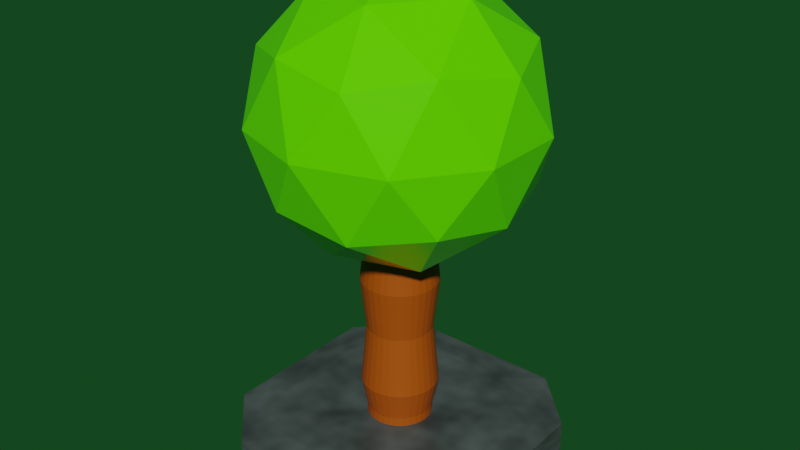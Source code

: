 # Source: tree_for_unity.blend  (saved by Blender 2.92.15; exported with 4.5.12 LTS)
import bpy
from mathutils import Matrix  # noqa: F401  (used for matrix-valued properties, if any)

bpy.ops.wm.read_factory_settings(use_empty=True)
scene = bpy.context.scene
scene.name = 'Scene'

# ---- collections
col_collection = bpy.data.collections.new('Collection'); scene.collection.children.link(col_collection)

# ---- materials (node trees are filled in below, after node groups)
mat_material_001 = bpy.data.materials.new('Material.001')
mat_material_001.use_transparent_shadow = False
mat_bark = bpy.data.materials.new('Bark')
mat_bark.use_transparent_shadow = False
mat_leafe = bpy.data.materials.new('leafe')
mat_leafe.use_transparent_shadow = False

# ---- material node trees
mat_material_001.use_nodes = True; mat_material_001.node_tree.nodes.clear()
_N = mat_material_001.node_tree.nodes; _L = mat_material_001.node_tree.links
n0 = _N.new('ShaderNodeOutputMaterial'); n0.name = 'Material Output'; n0.location = (300, 300)
n1 = _N.new('ShaderNodeBsdfPrincipled'); n1.name = 'Principled BSDF'; n1.location = (10, 300)
n1.distribution = 'GGX'
n1.subsurface_method = 'BURLEY'
n1.inputs[3].default_value = 1.45
n1.inputs[27].default_value = (0.0, 0.0, 0.0, 1.0)
n1.inputs[28].default_value = 1.0
n2 = _N.new('ShaderNodeTexNoise'); n2.name = 'Noise Texture'; n2.location = (-562, 195)
n2.inputs[4].default_value = 0.6833
n3 = _N.new('ShaderNodeRGB'); n3.name = 'RGB'; n3.location = (-605, -27)
n3.outputs[0].default_value = (0.1065, 0.1329, 0.1329, 1.0)
n4 = _N.new('ShaderNodeHueSaturation'); n4.name = 'Hue Saturation Value'; n4.location = (-316, 166)
_L.new(n1.outputs[0], n0.inputs[0])
_L.new(n3.outputs[0], n4.inputs[4])
_L.new(n2.outputs[0], n4.inputs[2])
_L.new(n4.outputs[0], n1.inputs[0])
n0.is_active_output = True
mat_bark.use_nodes = True; mat_bark.node_tree.nodes.clear()
_N = mat_bark.node_tree.nodes; _L = mat_bark.node_tree.links
n0 = _N.new('ShaderNodeBsdfPrincipled'); n0.name = 'Principled BSDF'; n0.location = (10, 300)
n0.distribution = 'GGX'
n0.subsurface_method = 'BURLEY'
n0.inputs[0].default_value = (0.3931, 0.07214, 0.0, 1.0)
n0.inputs[3].default_value = 1.45
n0.inputs[27].default_value = (0.0, 0.0, 0.0, 1.0)
n0.inputs[28].default_value = 1.0
n1 = _N.new('ShaderNodeOutputMaterial'); n1.name = 'Material Output'; n1.location = (300, 300)
_L.new(n0.outputs[0], n1.inputs[0])
n1.is_active_output = True
mat_leafe.use_nodes = True; mat_leafe.node_tree.nodes.clear()
_N = mat_leafe.node_tree.nodes; _L = mat_leafe.node_tree.links
n0 = _N.new('ShaderNodeBsdfPrincipled'); n0.name = 'Principled BSDF'; n0.location = (10, 300)
n0.distribution = 'GGX'
n0.subsurface_method = 'BURLEY'
n0.inputs[0].default_value = (0.1068, 0.8, 0.0, 1.0)
n0.inputs[2].default_value = 0.1618
n0.inputs[3].default_value = 1.45
n0.inputs[27].default_value = (0.0, 0.0, 0.0, 1.0)
n0.inputs[28].default_value = 1.0
n1 = _N.new('ShaderNodeOutputMaterial'); n1.name = 'Material Output'; n1.location = (300, 300)
_L.new(n0.outputs[0], n1.inputs[0])
n1.is_active_output = True

# ---- world
world_tree = bpy.data.worlds.new('Tree'); scene.world = world_tree
world_tree.use_nodes = True; world_tree.node_tree.nodes.clear()
_N = world_tree.node_tree.nodes; _L = world_tree.node_tree.links
n0 = _N.new('ShaderNodeOutputWorld'); n0.name = 'World Output'; n0.location = (300, 300)
n1 = _N.new('ShaderNodeBackground'); n1.name = 'Background'; n1.location = (10, 300)
n1.inputs[0].default_value = (0.007222, 0.05086, 0.01307, 1.0)
_L.new(n1.outputs[0], n0.inputs[0])
n0.is_active_output = True
world_tree.color = (0.05088, 0.05088, 0.05088)
world_tree.use_sun_shadow = False
world_tree.sun_shadow_jitter_overblur = 0.0

# ---- meshes
me_cube_001 = bpy.data.meshes.new('Cube.001')
me_cube_001.from_pydata([(-0.6019, -1.0, -1.0), (-1.0, -0.6019, -1.0), (-1.0, 0.6019, -1.0), (-0.6019, 1.0, -1.0), (1.0, -0.6019, -1.0), (0.6019, -1.0, -1.0), (0.6019, 1.0, -1.0), (1.0, 0.6019, -1.0), (-0.7704, -0.3692, 1.699), (-0.3692, -0.7704, 1.699), (-1.0, -0.6006, 1.469), (-0.6006, -1.0, 1.469), (-0.3692, 0.7704, 1.699), (-0.7704, 0.3692, 1.699), (-0.6006, 1.0, 1.469), (-1.0, 0.6006, 1.469), (0.3692, -0.7704, 1.699), (0.7704, -0.3692, 1.699), (0.6006, -1.0, 1.469), (1.0, -0.6006, 1.469), (0.7704, 0.3692, 1.699), (0.3692, 0.7704, 1.699), (1.0, 0.6006, 1.469), (0.6006, 1.0, 1.469)], [], [(12, 21, 23, 14), (16, 9, 11, 18), (3, 14, 23, 6), (5, 18, 11, 0), (7, 22, 19, 4), (20, 21, 12, 13, 8, 9, 16, 17), (20, 17, 19, 22), (8, 13, 15, 10), (1, 10, 15, 2), (11, 9, 8, 10), (12, 14, 15, 13), (20, 22, 23, 21), (16, 18, 19, 17), (4, 19, 18, 5), (10, 1, 0, 11), (14, 3, 2, 15), (22, 7, 6, 23), (2, 3, 6, 7, 4, 5, 0, 1)])
_uv = me_cube_001.uv_layers.new(name='UVMap')
_uv.uv.foreach_set('vector', [0.7961, 0.5287, 0.7039, 0.5287, 0.6749, 0.5, 0.8251, 0.5, 0.7039, 0.7213, 0.7961, 0.7213, 0.8251, 0.75, 0.6749, 0.75, 0.375, 0.2998, 0.5963, 0.2999, 0.5963, 0.4501, 0.375, 0.4502, 0.375, 0.7998, 0.5963, 0.7999, 0.5963, 0.9501, 0.375, 0.9502, 0.375, 0.5498, 0.5963, 0.5499, 0.5963, 0.7001, 0.375, 0.7002, 0.6537, 0.5789, 0.7039, 0.5287, 0.7961, 0.5287, 0.8463, 0.5789, 0.8463, 0.6711, 0.7961, 0.7213, 0.7039, 0.7213, 0.6537, 0.6711, 0.6537, 0.5789, 0.6537, 0.6711, 0.5963, 0.7001, 0.5963, 0.5499, 0.8463, 0.6711, 0.8463, 0.5789, 0.875, 0.5499, 0.875, 0.7001, 0.375, 0.04976, 0.5963, 0.04992, 0.5963, 0.2001, 0.375, 0.2002, 0.8251, 0.75, 0.7961, 0.7213, 0.8463, 0.6711, 0.875, 0.7001, 0.7961, 0.5287, 0.8251, 0.5, 0.875, 0.5499, 0.8463, 0.5789, 0.6537, 0.5287, 0.6416, 0.5166, 0.6749, 0.5, 0.7039, 0.5287, 0.7039, 0.7213, 0.6749, 0.75, 0.6416, 0.7334, 0.6537, 0.7213, 0.375, 0.7002, 0.5963, 0.7001, 0.5963, 0.7999, 0.375, 0.7998, 0.5963, 0.04992, 0.375, 0.04976, 0.375, 0.0, 0.5963, 0.0, 0.5963, 0.2999, 0.375, 0.2998, 0.375, 0.2002, 0.5963, 0.2001, 0.5963, 0.5499, 0.375, 0.5498, 0.375, 0.4502, 0.5963, 0.4501, 0.125, 0.5498, 0.1748, 0.5, 0.3252, 0.5, 0.375, 0.5498, 0.375, 0.7002, 0.3252, 0.75, 0.1748, 0.75, 0.125, 0.7002])
me_cube_001.materials.append(mat_material_001)
me_cube_001.use_remesh_fix_poles = True
me_cube_001.use_remesh_preserve_attributes = False
me_cube_001.use_mirror_vertex_groups = False
me_cube_001.update()
me_cylinder = bpy.data.meshes.new('Cylinder')
me_cylinder.from_pydata([(0.0, 1.0, -1.0), (0.0, 1.0, 1.0), (0.1951, 0.9808, -1.0), (0.1951, 0.9808, 1.0), (0.3827, 0.9239, -1.0), (0.3827, 0.9239, 1.0), (0.5556, 0.8315, -1.0), (0.5556, 0.8315, 1.0), (0.7071, 0.7071, -1.0), (0.7071, 0.7071, 1.0), (0.8315, 0.5556, -1.0), (0.8315, 0.5556, 1.0), (0.9239, 0.3827, -1.0), (0.9239, 0.3827, 1.0), (0.9808, 0.1951, -1.0), (0.9808, 0.1951, 1.0), (1.0, 7.55e-08, -1.0), (1.0, 7.55e-08, 1.0), (0.9808, -0.1951, -1.0), (0.9808, -0.1951, 1.0), (0.9239, -0.3827, -1.0), (0.9239, -0.3827, 1.0), (0.8315, -0.5556, -1.0), (0.8315, -0.5556, 1.0), (0.7071, -0.7071, -1.0), (0.7071, -0.7071, 1.0), (0.5556, -0.8315, -1.0), (0.5556, -0.8315, 1.0), (0.3827, -0.9239, -1.0), (0.3827, -0.9239, 1.0), (0.1951, -0.9808, -1.0), (0.1951, -0.9808, 1.0), (-3.258e-07, -1.0, -1.0), (-3.258e-07, -1.0, 1.0), (-0.1951, -0.9808, -1.0), (-0.1951, -0.9808, 1.0), (-0.3827, -0.9239, -1.0), (-0.3827, -0.9239, 1.0), (-0.5556, -0.8315, -1.0), (-0.5556, -0.8315, 1.0), (-0.7071, -0.7071, -1.0), (-0.7071, -0.7071, 1.0), (-0.8315, -0.5556, -1.0), (-0.8315, -0.5556, 1.0), (-0.9239, -0.3827, -1.0), (-0.9239, -0.3827, 1.0), (-0.9808, -0.1951, -1.0), (-0.9808, -0.1951, 1.0), (-1.0, 9.656e-07, -1.0), (-1.0, 9.656e-07, 1.0), (-0.9808, 0.1951, -1.0), (-0.9808, 0.1951, 1.0), (-0.9239, 0.3827, -1.0), (-0.9239, 0.3827, 1.0), (-0.8315, 0.5556, -1.0), (-0.8315, 0.5556, 1.0), (-0.7071, 0.7071, -1.0), (-0.7071, 0.7071, 1.0), (-0.5556, 0.8315, -1.0), (-0.5556, 0.8315, 1.0), (-0.3827, 0.9239, -1.0), (-0.3827, 0.9239, 1.0), (-0.1951, 0.9808, -1.0), (-0.1951, 0.9808, 1.0), (0.0, 1.0, -0.3807), (0.1951, 0.9808, -0.3807), (0.3827, 0.9239, -0.3807), (0.5556, 0.8315, -0.3807), (0.7071, 0.7071, -0.3807), (0.8315, 0.5556, -0.3807), (0.9239, 0.3827, -0.3807), (0.9808, 0.1951, -0.3807), (1.0, 7.55e-08, -0.3807), (0.9808, -0.1951, -0.3807), (0.9239, -0.3827, -0.3807), (0.8315, -0.5556, -0.3807), (0.7071, -0.7071, -0.3807), (0.5556, -0.8315, -0.3807), (0.3827, -0.9239, -0.3807), (0.1951, -0.9808, -0.3807), (-3.258e-07, -1.0, -0.3807), (-0.1951, -0.9808, -0.3807), (-0.3827, -0.9239, -0.3807), (-0.5556, -0.8315, -0.3807), (-0.7071, -0.7071, -0.3807), (-0.8315, -0.5556, -0.3807), (-0.9239, -0.3827, -0.3807), (-0.9808, -0.1951, -0.3807), (-1.0, 9.656e-07, -0.3807), (-0.9808, 0.1951, -0.3807), (-0.9239, 0.3827, -0.3807), (-0.8315, 0.5556, -0.3807), (-0.7071, 0.7071, -0.3807), (-0.5556, 0.8315, -0.3807), (-0.3827, 0.9239, -0.3807), (-0.1951, 0.9808, -0.3807), (0.2296, 1.154, -0.6458), (0.1951, 0.9808, -0.7759), (0.4504, 1.087, -0.6458), (0.3827, 0.9239, -0.7759), (0.6539, 0.9786, -0.6458), (0.5556, 0.8315, -0.7759), (0.8323, 0.8323, -0.6458), (0.7071, 0.7071, -0.7759), (0.9786, 0.6539, -0.6458), (0.8315, 0.5556, -0.7759), (1.087, 0.4504, -0.6458), (0.9239, 0.3827, -0.7759), (1.154, 0.2296, -0.6458), (0.9808, 0.1951, -0.7759), (1.177, 3.699e-08, -0.6458), (1.0, 7.55e-08, -0.7759), (1.154, -0.2296, -0.6458), (0.9808, -0.1951, -0.7759), (1.087, -0.4504, -0.6458), (0.9239, -0.3827, -0.7759), (0.9786, -0.6539, -0.6458), (0.8315, -0.5556, -0.7759), (0.8323, -0.8323, -0.6458), (0.7071, -0.7071, -0.7759), (0.6539, -0.9786, -0.6458), (0.5556, -0.8315, -0.7759), (0.4504, -1.087, -0.6458), (0.3827, -0.9239, -0.7759), (0.2296, -1.154, -0.6458), (0.1951, -0.9808, -0.7759), (-3.89e-07, -1.177, -0.6458), (-3.258e-07, -1.0, -0.7759), (-0.2296, -1.154, -0.6458), (-0.1951, -0.9808, -0.7759), (-0.4504, -1.087, -0.6458), (-0.3827, -0.9239, -0.7759), (-0.6539, -0.9786, -0.6458), (-0.5556, -0.8315, -0.7759), (-0.8323, -0.8323, -0.6458), (-0.7071, -0.7071, -0.7759), (-0.9786, -0.6539, -0.6458), (-0.8315, -0.5556, -0.7759), (-1.087, -0.4504, -0.6458), (-0.9239, -0.3827, -0.7759), (-1.154, -0.2296, -0.6458), (-0.9808, -0.1951, -0.7759), (-1.177, 1.085e-06, -0.6458), (-1.0, 9.656e-07, -0.7759), (-1.154, 0.2296, -0.6458), (-0.9808, 0.1951, -0.7759), (-1.087, 0.4504, -0.6458), (-0.9239, 0.3827, -0.7759), (-0.9786, 0.6539, -0.6458), (-0.8315, 0.5556, -0.7759), (-0.8323, 0.8323, -0.6458), (-0.7071, 0.7071, -0.7759), (-0.6539, 0.9786, -0.6458), (-0.5556, 0.8315, -0.7759), (-0.4504, 1.087, -0.6458), (-0.3827, 0.9239, -0.7759), (-0.2296, 1.154, -0.6458), (-0.1951, 0.9808, -0.7759), (0.0, 1.0, -0.7759), (-5.515e-09, 1.177, -0.6458), (-5.515e-09, 1.177, -0.1548), (0.0, 1.0, 0.0779), (-5.515e-09, 1.177, 0.3869), (0.0, 1.0, 0.5381), (0.0, 1.0, 0.7683), (0.1951, 0.9808, 0.7683), (0.1951, 0.9808, 0.5381), (0.2296, 1.154, 0.3869), (0.1951, 0.9808, 0.0779), (0.2296, 1.154, -0.1548), (0.3827, 0.9239, 0.7683), (0.3827, 0.9239, 0.5381), (0.4504, 1.087, 0.3869), (0.3827, 0.9239, 0.0779), (0.4504, 1.087, -0.1548), (0.5556, 0.8315, 0.7683), (0.5556, 0.8315, 0.5381), (0.6539, 0.9786, 0.3869), (0.5556, 0.8315, 0.0779), (0.6539, 0.9786, -0.1548), (0.7071, 0.7071, 0.7683), (0.7071, 0.7071, 0.5381), (0.8323, 0.8323, 0.3869), (0.7071, 0.7071, 0.0779), (0.8323, 0.8323, -0.1548), (0.8315, 0.5556, 0.7683), (0.8315, 0.5556, 0.5381), (0.9786, 0.6539, 0.3869), (0.8315, 0.5556, 0.0779), (0.9786, 0.6539, -0.1548), (0.9239, 0.3827, 0.7683), (0.9239, 0.3827, 0.5381), (1.087, 0.4504, 0.3869), (0.9239, 0.3827, 0.0779), (1.087, 0.4504, -0.1548), (0.9808, 0.1951, 0.7683), (0.9808, 0.1951, 0.5381), (1.154, 0.2296, 0.3869), (0.9808, 0.1951, 0.0779), (1.154, 0.2296, -0.1548), (1.0, 7.55e-08, 0.7683), (1.0, 7.55e-08, 0.5381), (1.177, 3.699e-08, 0.3869), (1.0, 7.55e-08, 0.0779), (1.177, 3.699e-08, -0.1548), (0.9808, -0.1951, 0.7683), (0.9808, -0.1951, 0.5381), (1.154, -0.2296, 0.3869), (0.9808, -0.1951, 0.0779), (1.154, -0.2296, -0.1548), (0.9239, -0.3827, 0.7683), (0.9239, -0.3827, 0.5381), (1.087, -0.4504, 0.3869), (0.9239, -0.3827, 0.0779), (1.087, -0.4504, -0.1548), (0.8315, -0.5556, 0.7683), (0.8315, -0.5556, 0.5381), (0.9786, -0.6539, 0.3869), (0.8315, -0.5556, 0.0779), (0.9786, -0.6539, -0.1548), (0.7071, -0.7071, 0.7683), (0.7071, -0.7071, 0.5381), (0.8323, -0.8323, 0.3869), (0.7071, -0.7071, 0.0779), (0.8323, -0.8323, -0.1548), (0.5556, -0.8315, 0.7683), (0.5556, -0.8315, 0.5381), (0.6539, -0.9786, 0.3869), (0.5556, -0.8315, 0.0779), (0.6539, -0.9786, -0.1548), (0.3827, -0.9239, 0.7683), (0.3827, -0.9239, 0.5381), (0.4504, -1.087, 0.3869), (0.3827, -0.9239, 0.0779), (0.4504, -1.087, -0.1548), (0.1951, -0.9808, 0.7683), (0.1951, -0.9808, 0.5381), (0.2296, -1.154, 0.3869), (0.1951, -0.9808, 0.0779), (0.2296, -1.154, -0.1548), (-3.258e-07, -1.0, 0.7683), (-3.258e-07, -1.0, 0.5381), (-3.89e-07, -1.177, 0.3869), (-3.258e-07, -1.0, 0.0779), (-3.89e-07, -1.177, -0.1548), (-0.1951, -0.9808, 0.7683), (-0.1951, -0.9808, 0.5381), (-0.2296, -1.154, 0.3869), (-0.1951, -0.9808, 0.0779), (-0.2296, -1.154, -0.1548), (-0.3827, -0.9239, 0.7683), (-0.3827, -0.9239, 0.5381), (-0.4504, -1.087, 0.3869), (-0.3827, -0.9239, 0.0779), (-0.4504, -1.087, -0.1548), (-0.5556, -0.8315, 0.7683), (-0.5556, -0.8315, 0.5381), (-0.6539, -0.9786, 0.3869), (-0.5556, -0.8315, 0.0779), (-0.6539, -0.9786, -0.1548), (-0.7071, -0.7071, 0.7683), (-0.7071, -0.7071, 0.5381), (-0.8323, -0.8323, 0.3869), (-0.7071, -0.7071, 0.0779), (-0.8323, -0.8323, -0.1548), (-0.8315, -0.5556, 0.7683), (-0.8315, -0.5556, 0.5381), (-0.9786, -0.6539, 0.3869), (-0.8315, -0.5556, 0.0779), (-0.9786, -0.6539, -0.1548), (-0.9239, -0.3827, 0.7683), (-0.9239, -0.3827, 0.5381), (-1.087, -0.4504, 0.3869), (-0.9239, -0.3827, 0.0779), (-1.087, -0.4504, -0.1548), (-0.9808, -0.1951, 0.7683), (-0.9808, -0.1951, 0.5381), (-1.154, -0.2296, 0.3869), (-0.9808, -0.1951, 0.0779), (-1.154, -0.2296, -0.1548), (-1.0, 9.656e-07, 0.7683), (-1.0, 9.656e-07, 0.5381), (-1.177, 1.085e-06, 0.3869), (-1.0, 9.656e-07, 0.0779), (-1.177, 1.085e-06, -0.1548), (-0.9808, 0.1951, 0.7683), (-0.9808, 0.1951, 0.5381), (-1.154, 0.2296, 0.3869), (-0.9808, 0.1951, 0.0779), (-1.154, 0.2296, -0.1548), (-0.9239, 0.3827, 0.7683), (-0.9239, 0.3827, 0.5381), (-1.087, 0.4504, 0.3869), (-0.9239, 0.3827, 0.0779), (-1.087, 0.4504, -0.1548), (-0.8315, 0.5556, 0.7683), (-0.8315, 0.5556, 0.5381), (-0.9786, 0.6539, 0.3869), (-0.8315, 0.5556, 0.0779), (-0.9786, 0.6539, -0.1548), (-0.7071, 0.7071, 0.7683), (-0.7071, 0.7071, 0.5381), (-0.8323, 0.8323, 0.3869), (-0.7071, 0.7071, 0.0779), (-0.8323, 0.8323, -0.1548), (-0.5556, 0.8315, 0.7683), (-0.5556, 0.8315, 0.5381), (-0.6539, 0.9786, 0.3869), (-0.5556, 0.8315, 0.0779), (-0.6539, 0.9786, -0.1548), (-0.3827, 0.9239, 0.7683), (-0.3827, 0.9239, 0.5381), (-0.4504, 1.087, 0.3869), (-0.3827, 0.9239, 0.0779), (-0.4504, 1.087, -0.1548), (-0.1951, 0.9808, 0.7683), (-0.1951, 0.9808, 0.5381), (-0.2296, 1.154, 0.3869), (-0.1951, 0.9808, 0.0779), (-0.2296, 1.154, -0.1548)], [], [(164, 1, 3, 165), (165, 3, 5, 170), (170, 5, 7, 175), (175, 7, 9, 180), (180, 9, 11, 185), (185, 11, 13, 190), (190, 13, 15, 195), (195, 15, 17, 200), (200, 17, 19, 205), (205, 19, 21, 210), (210, 21, 23, 215), (215, 23, 25, 220), (220, 25, 27, 225), (225, 27, 29, 230), (230, 29, 31, 235), (235, 31, 33, 240), (240, 33, 35, 245), (245, 35, 37, 250), (250, 37, 39, 255), (255, 39, 41, 260), (260, 41, 43, 265), (265, 43, 45, 270), (270, 45, 47, 275), (275, 47, 49, 280), (280, 49, 51, 285), (285, 51, 53, 290), (290, 53, 55, 295), (295, 55, 57, 300), (300, 57, 59, 305), (305, 59, 61, 310), (3, 1, 63, 61, 59, 57, 55, 53, 51, 49, 47, 45, 43, 41, 39, 37, 35, 33, 31, 29, 27, 25, 23, 21, 19, 17, 15, 13, 11, 9, 7, 5), (310, 61, 63, 315), (315, 63, 1, 164), (0, 2, 4, 6, 8, 10, 12, 14, 16, 18, 20, 22, 24, 26, 28, 30, 32, 34, 36, 38, 40, 42, 44, 46, 48, 50, 52, 54, 56, 58, 60, 62), (156, 95, 64, 159), (154, 94, 95, 156), (152, 93, 94, 154), (150, 92, 93, 152), (148, 91, 92, 150), (146, 90, 91, 148), (144, 89, 90, 146), (142, 88, 89, 144), (140, 87, 88, 142), (138, 86, 87, 140), (136, 85, 86, 138), (134, 84, 85, 136), (132, 83, 84, 134), (130, 82, 83, 132), (128, 81, 82, 130), (126, 80, 81, 128), (124, 79, 80, 126), (122, 78, 79, 124), (120, 77, 78, 122), (118, 76, 77, 120), (116, 75, 76, 118), (114, 74, 75, 116), (112, 73, 74, 114), (110, 72, 73, 112), (108, 71, 72, 110), (106, 70, 71, 108), (104, 69, 70, 106), (102, 68, 69, 104), (100, 67, 68, 102), (98, 66, 67, 100), (96, 65, 66, 98), (159, 64, 65, 96), (0, 158, 97, 2), (158, 159, 96, 97), (2, 97, 99, 4), (97, 96, 98, 99), (4, 99, 101, 6), (99, 98, 100, 101), (6, 101, 103, 8), (101, 100, 102, 103), (8, 103, 105, 10), (103, 102, 104, 105), (10, 105, 107, 12), (105, 104, 106, 107), (12, 107, 109, 14), (107, 106, 108, 109), (14, 109, 111, 16), (109, 108, 110, 111), (16, 111, 113, 18), (111, 110, 112, 113), (18, 113, 115, 20), (113, 112, 114, 115), (20, 115, 117, 22), (115, 114, 116, 117), (22, 117, 119, 24), (117, 116, 118, 119), (24, 119, 121, 26), (119, 118, 120, 121), (26, 121, 123, 28), (121, 120, 122, 123), (28, 123, 125, 30), (123, 122, 124, 125), (30, 125, 127, 32), (125, 124, 126, 127), (32, 127, 129, 34), (127, 126, 128, 129), (34, 129, 131, 36), (129, 128, 130, 131), (36, 131, 133, 38), (131, 130, 132, 133), (38, 133, 135, 40), (133, 132, 134, 135), (40, 135, 137, 42), (135, 134, 136, 137), (42, 137, 139, 44), (137, 136, 138, 139), (44, 139, 141, 46), (139, 138, 140, 141), (46, 141, 143, 48), (141, 140, 142, 143), (48, 143, 145, 50), (143, 142, 144, 145), (50, 145, 147, 52), (145, 144, 146, 147), (52, 147, 149, 54), (147, 146, 148, 149), (54, 149, 151, 56), (149, 148, 150, 151), (56, 151, 153, 58), (151, 150, 152, 153), (58, 153, 155, 60), (153, 152, 154, 155), (60, 155, 157, 62), (155, 154, 156, 157), (62, 157, 158, 0), (157, 156, 159, 158), (95, 319, 160, 64), (319, 318, 161, 160), (318, 317, 162, 161), (317, 316, 163, 162), (316, 315, 164, 163), (94, 314, 319, 95), (314, 313, 318, 319), (313, 312, 317, 318), (312, 311, 316, 317), (311, 310, 315, 316), (93, 309, 314, 94), (309, 308, 313, 314), (308, 307, 312, 313), (307, 306, 311, 312), (306, 305, 310, 311), (92, 304, 309, 93), (304, 303, 308, 309), (303, 302, 307, 308), (302, 301, 306, 307), (301, 300, 305, 306), (91, 299, 304, 92), (299, 298, 303, 304), (298, 297, 302, 303), (297, 296, 301, 302), (296, 295, 300, 301), (90, 294, 299, 91), (294, 293, 298, 299), (293, 292, 297, 298), (292, 291, 296, 297), (291, 290, 295, 296), (89, 289, 294, 90), (289, 288, 293, 294), (288, 287, 292, 293), (287, 286, 291, 292), (286, 285, 290, 291), (88, 284, 289, 89), (284, 283, 288, 289), (283, 282, 287, 288), (282, 281, 286, 287), (281, 280, 285, 286), (87, 279, 284, 88), (279, 278, 283, 284), (278, 277, 282, 283), (277, 276, 281, 282), (276, 275, 280, 281), (86, 274, 279, 87), (274, 273, 278, 279), (273, 272, 277, 278), (272, 271, 276, 277), (271, 270, 275, 276), (85, 269, 274, 86), (269, 268, 273, 274), (268, 267, 272, 273), (267, 266, 271, 272), (266, 265, 270, 271), (84, 264, 269, 85), (264, 263, 268, 269), (263, 262, 267, 268), (262, 261, 266, 267), (261, 260, 265, 266), (83, 259, 264, 84), (259, 258, 263, 264), (258, 257, 262, 263), (257, 256, 261, 262), (256, 255, 260, 261), (82, 254, 259, 83), (254, 253, 258, 259), (253, 252, 257, 258), (252, 251, 256, 257), (251, 250, 255, 256), (81, 249, 254, 82), (249, 248, 253, 254), (248, 247, 252, 253), (247, 246, 251, 252), (246, 245, 250, 251), (80, 244, 249, 81), (244, 243, 248, 249), (243, 242, 247, 248), (242, 241, 246, 247), (241, 240, 245, 246), (79, 239, 244, 80), (239, 238, 243, 244), (238, 237, 242, 243), (237, 236, 241, 242), (236, 235, 240, 241), (78, 234, 239, 79), (234, 233, 238, 239), (233, 232, 237, 238), (232, 231, 236, 237), (231, 230, 235, 236), (77, 229, 234, 78), (229, 228, 233, 234), (228, 227, 232, 233), (227, 226, 231, 232), (226, 225, 230, 231), (76, 224, 229, 77), (224, 223, 228, 229), (223, 222, 227, 228), (222, 221, 226, 227), (221, 220, 225, 226), (75, 219, 224, 76), (219, 218, 223, 224), (218, 217, 222, 223), (217, 216, 221, 222), (216, 215, 220, 221), (74, 214, 219, 75), (214, 213, 218, 219), (213, 212, 217, 218), (212, 211, 216, 217), (211, 210, 215, 216), (73, 209, 214, 74), (209, 208, 213, 214), (208, 207, 212, 213), (207, 206, 211, 212), (206, 205, 210, 211), (72, 204, 209, 73), (204, 203, 208, 209), (203, 202, 207, 208), (202, 201, 206, 207), (201, 200, 205, 206), (71, 199, 204, 72), (199, 198, 203, 204), (198, 197, 202, 203), (197, 196, 201, 202), (196, 195, 200, 201), (70, 194, 199, 71), (194, 193, 198, 199), (193, 192, 197, 198), (192, 191, 196, 197), (191, 190, 195, 196), (69, 189, 194, 70), (189, 188, 193, 194), (188, 187, 192, 193), (187, 186, 191, 192), (186, 185, 190, 191), (68, 184, 189, 69), (184, 183, 188, 189), (183, 182, 187, 188), (182, 181, 186, 187), (181, 180, 185, 186), (67, 179, 184, 68), (179, 178, 183, 184), (178, 177, 182, 183), (177, 176, 181, 182), (176, 175, 180, 181), (66, 174, 179, 67), (174, 173, 178, 179), (173, 172, 177, 178), (172, 171, 176, 177), (171, 170, 175, 176), (65, 169, 174, 66), (169, 168, 173, 174), (168, 167, 172, 173), (167, 166, 171, 172), (166, 165, 170, 171), (64, 160, 169, 65), (160, 161, 168, 169), (161, 162, 167, 168), (162, 163, 166, 167), (163, 164, 165, 166)])
_uv = me_cylinder.uv_layers.new(name='UVMap')
_uv.uv.foreach_set('vector', [1.0, 0.9421, 1.0, 1.0, 0.9688, 1.0, 0.9688, 0.9421, 0.9688, 0.9421, 0.9688, 1.0, 0.9375, 1.0, 0.9375, 0.9421, 0.9375, 0.9421, 0.9375, 1.0, 0.9062, 1.0, 0.9062, 0.9421, 0.9062, 0.9421, 0.9062, 1.0, 0.875, 1.0, 0.875, 0.9421, 0.875, 0.9421, 0.875, 1.0, 0.8438, 1.0, 0.8438, 0.9421, 0.8438, 0.9421, 0.8438, 1.0, 0.8125, 1.0, 0.8125, 0.9421, 0.8125, 0.9421, 0.8125, 1.0, 0.7812, 1.0, 0.7812, 0.9421, 0.7812, 0.9421, 0.7812, 1.0, 0.75, 1.0, 0.75, 0.9421, 0.75, 0.9421, 0.75, 1.0, 0.7188, 1.0, 0.7188, 0.9421, 0.7188, 0.9421, 0.7188, 1.0, 0.6875, 1.0, 0.6875, 0.9421, 0.6875, 0.9421, 0.6875, 1.0, 0.6562, 1.0, 0.6562, 0.9421, 0.6562, 0.9421, 0.6562, 1.0, 0.625, 1.0, 0.625, 0.9421, 0.625, 0.9421, 0.625, 1.0, 0.5938, 1.0, 0.5938, 0.9421, 0.5938, 0.9421, 0.5938, 1.0, 0.5625, 1.0, 0.5625, 0.9421, 0.5625, 0.9421, 0.5625, 1.0, 0.5312, 1.0, 0.5312, 0.9421, 0.5312, 0.9421, 0.5312, 1.0, 0.5, 1.0, 0.5, 0.9421, 0.5, 0.9421, 0.5, 1.0, 0.4688, 1.0, 0.4688, 0.9421, 0.4688, 0.9421, 0.4688, 1.0, 0.4375, 1.0, 0.4375, 0.9421, 0.4375, 0.9421, 0.4375, 1.0, 0.4062, 1.0, 0.4062, 0.9421, 0.4062, 0.9421, 0.4062, 1.0, 0.375, 1.0, 0.375, 0.9421, 0.375, 0.9421, 0.375, 1.0, 0.3438, 1.0, 0.3437, 0.9421, 0.3437, 0.9421, 0.3438, 1.0, 0.3125, 1.0, 0.3125, 0.9421, 0.3125, 0.9421, 0.3125, 1.0, 0.2812, 1.0, 0.2812, 0.9421, 0.2812, 0.9421, 0.2812, 1.0, 0.25, 1.0, 0.25, 0.9421, 0.25, 0.9421, 0.25, 1.0, 0.2188, 1.0, 0.2188, 0.9421, 0.2188, 0.9421, 0.2188, 1.0, 0.1875, 1.0, 0.1875, 0.9421, 0.1875, 0.9421, 0.1875, 1.0, 0.1562, 1.0, 0.1562, 0.9421, 0.1562, 0.9421, 0.1562, 1.0, 0.125, 1.0, 0.125, 0.9421, 0.125, 0.9421, 0.125, 1.0, 0.09375, 1.0, 0.09375, 0.9421, 0.09375, 0.9421, 0.09375, 1.0, 0.0625, 1.0, 0.0625, 0.9421, 0.2968, 0.4854, 0.25, 0.49, 0.2032, 0.4854, 0.1582, 0.4717, 0.1167, 0.4496, 0.08029, 0.4197, 0.05045, 0.3833, 0.02827, 0.3418, 0.01461, 0.2968, 0.01, 0.25, 0.01461, 0.2032, 0.02827, 0.1582, 0.05045, 0.1167, 0.08029, 0.08029, 0.1167, 0.05045, 0.1582, 0.02827, 0.2032, 0.01461, 0.25, 0.01, 0.2968, 0.01461, 0.3418, 0.02827, 0.3833, 0.05045, 0.4197, 0.08029, 0.4496, 0.1167, 0.4717, 0.1582, 0.4854, 0.2032, 0.49, 0.25, 0.4854, 0.2968, 0.4717, 0.3418, 0.4496, 0.3833, 0.4197, 0.4197, 0.3833, 0.4496, 0.3418, 0.4717, 0.0625, 0.9421, 0.0625, 1.0, 0.03125, 1.0, 0.03125, 0.9421, 0.03125, 0.9421, 0.03125, 1.0, 0.0, 1.0, 0.0, 0.9421, 0.75, 0.49, 0.7968, 0.4854, 0.8418, 0.4717, 0.8833, 0.4496, 0.9197, 0.4197, 0.9496, 0.3833, 0.9717, 0.3418, 0.9854, 0.2968, 0.99, 0.25, 0.9854, 0.2032, 0.9717, 0.1582, 0.9496, 0.1167, 0.9197, 0.08029, 0.8833, 0.05045, 0.8418, 0.02827, 0.7968, 0.01461, 0.75, 0.01, 0.7032, 0.01461, 0.6582, 0.02827, 0.6167, 0.05045, 0.5803, 0.08029, 0.5504, 0.1167, 0.5283, 0.1582, 0.5146, 0.2032, 0.51, 0.25, 0.5146, 0.2968, 0.5283, 0.3418, 0.5504, 0.3833, 0.5803, 0.4197, 0.6167, 0.4496, 0.6582, 0.4717, 0.7032, 0.4854, 0.03125, 0.6076, 0.03125, 0.6548, 0.0, 0.6548, 0.0, 0.6076, 0.0625, 0.6076, 0.0625, 0.6548, 0.03125, 0.6548, 0.03125, 0.6076, 0.09375, 0.6076, 0.09375, 0.6548, 0.0625, 0.6548, 0.0625, 0.6076, 0.125, 0.6076, 0.125, 0.6548, 0.09375, 0.6548, 0.09375, 0.6076, 0.1562, 0.6076, 0.1562, 0.6548, 0.125, 0.6548, 0.125, 0.6076, 0.1875, 0.6076, 0.1875, 0.6548, 0.1562, 0.6548, 0.1562, 0.6076, 0.2188, 0.6076, 0.2188, 0.6548, 0.1875, 0.6548, 0.1875, 0.6076, 0.25, 0.6076, 0.25, 0.6548, 0.2188, 0.6548, 0.2188, 0.6076, 0.2812, 0.6076, 0.2812, 0.6548, 0.25, 0.6548, 0.25, 0.6076, 0.3125, 0.6076, 0.3125, 0.6548, 0.2812, 0.6548, 0.2812, 0.6076, 0.3438, 0.6076, 0.3438, 0.6548, 0.3125, 0.6548, 0.3125, 0.6076, 0.375, 0.6076, 0.375, 0.6548, 0.3438, 0.6548, 0.3438, 0.6076, 0.4062, 0.6076, 0.4062, 0.6548, 0.375, 0.6548, 0.375, 0.6076, 0.4375, 0.6076, 0.4375, 0.6548, 0.4062, 0.6548, 0.4062, 0.6076, 0.4687, 0.6076, 0.4688, 0.6548, 0.4375, 0.6548, 0.4375, 0.6076, 0.5, 0.6076, 0.5, 0.6548, 0.4688, 0.6548, 0.4687, 0.6076, 0.5312, 0.6076, 0.5312, 0.6548, 0.5, 0.6548, 0.5, 0.6076, 0.5625, 0.6076, 0.5625, 0.6548, 0.5312, 0.6548, 0.5312, 0.6076, 0.5938, 0.6076, 0.5938, 0.6548, 0.5625, 0.6548, 0.5625, 0.6076, 0.625, 0.6076, 0.625, 0.6548, 0.5938, 0.6548, 0.5938, 0.6076, 0.6562, 0.6076, 0.6562, 0.6548, 0.625, 0.6548, 0.625, 0.6076, 0.6875, 0.6076, 0.6875, 0.6548, 0.6562, 0.6548, 0.6562, 0.6076, 0.7188, 0.6076, 0.7188, 0.6548, 0.6875, 0.6548, 0.6875, 0.6076, 0.75, 0.6076, 0.75, 0.6548, 0.7188, 0.6548, 0.7188, 0.6076, 0.7813, 0.6076, 0.7813, 0.6548, 0.75, 0.6548, 0.75, 0.6076, 0.8125, 0.6076, 0.8125, 0.6548, 0.7813, 0.6548, 0.7813, 0.6076, 0.8438, 0.6076, 0.8438, 0.6548, 0.8125, 0.6548, 0.8125, 0.6076, 0.875, 0.6076, 0.875, 0.6548, 0.8438, 0.6548, 0.8438, 0.6076, 0.9062, 0.6076, 0.9062, 0.6548, 0.875, 0.6548, 0.875, 0.6076, 0.9375, 0.6076, 0.9375, 0.6548, 0.9062, 0.6548, 0.9062, 0.6076, 0.9688, 0.6076, 0.9688, 0.6548, 0.9375, 0.6548, 0.9375, 0.6076, 1.0, 0.6076, 1.0, 0.6548, 0.9688, 0.6548, 0.9688, 0.6076, 1.0, 0.5, 1.0, 0.556, 0.9688, 0.556, 0.9688, 0.5, 1.0, 0.556, 1.0, 0.6076, 0.9688, 0.6076, 0.9688, 0.556, 0.9688, 0.5, 0.9688, 0.556, 0.9375, 0.556, 0.9375, 0.5, 0.9688, 0.556, 0.9688, 0.6076, 0.9375, 0.6076, 0.9375, 0.556, 0.9375, 0.5, 0.9375, 0.556, 0.9062, 0.556, 0.9062, 0.5, 0.9375, 0.556, 0.9375, 0.6076, 0.9062, 0.6076, 0.9062, 0.556, 0.9062, 0.5, 0.9062, 0.556, 0.875, 0.556, 0.875, 0.5, 0.9062, 0.556, 0.9062, 0.6076, 0.875, 0.6076, 0.875, 0.556, 0.875, 0.5, 0.875, 0.556, 0.8438, 0.556, 0.8438, 0.5, 0.875, 0.556, 0.875, 0.6076, 0.8438, 0.6076, 0.8438, 0.556, 0.8438, 0.5, 0.8438, 0.556, 0.8125, 0.556, 0.8125, 0.5, 0.8438, 0.556, 0.8438, 0.6076, 0.8125, 0.6076, 0.8125, 0.556, 0.8125, 0.5, 0.8125, 0.556, 0.7813, 0.556, 0.7812, 0.5, 0.8125, 0.556, 0.8125, 0.6076, 0.7813, 0.6076, 0.7813, 0.556, 0.7812, 0.5, 0.7813, 0.556, 0.75, 0.556, 0.75, 0.5, 0.7813, 0.556, 0.7813, 0.6076, 0.75, 0.6076, 0.75, 0.556, 0.75, 0.5, 0.75, 0.556, 0.7187, 0.556, 0.7188, 0.5, 0.75, 0.556, 0.75, 0.6076, 0.7188, 0.6076, 0.7187, 0.556, 0.7188, 0.5, 0.7187, 0.556, 0.6875, 0.556, 0.6875, 0.5, 0.7187, 0.556, 0.7188, 0.6076, 0.6875, 0.6076, 0.6875, 0.556, 0.6875, 0.5, 0.6875, 0.556, 0.6562, 0.556, 0.6562, 0.5, 0.6875, 0.556, 0.6875, 0.6076, 0.6562, 0.6076, 0.6562, 0.556, 0.6562, 0.5, 0.6562, 0.556, 0.625, 0.556, 0.625, 0.5, 0.6562, 0.556, 0.6562, 0.6076, 0.625, 0.6076, 0.625, 0.556, 0.625, 0.5, 0.625, 0.556, 0.5938, 0.556, 0.5938, 0.5, 0.625, 0.556, 0.625, 0.6076, 0.5938, 0.6076, 0.5938, 0.556, 0.5938, 0.5, 0.5938, 0.556, 0.5625, 0.556, 0.5625, 0.5, 0.5938, 0.556, 0.5938, 0.6076, 0.5625, 0.6076, 0.5625, 0.556, 0.5625, 0.5, 0.5625, 0.556, 0.5312, 0.556, 0.5312, 0.5, 0.5625, 0.556, 0.5625, 0.6076, 0.5312, 0.6076, 0.5312, 0.556, 0.5312, 0.5, 0.5312, 0.556, 0.5, 0.556, 0.5, 0.5, 0.5312, 0.556, 0.5312, 0.6076, 0.5, 0.6076, 0.5, 0.556, 0.5, 0.5, 0.5, 0.556, 0.4688, 0.556, 0.4688, 0.5, 0.5, 0.556, 0.5, 0.6076, 0.4687, 0.6076, 0.4688, 0.556, 0.4688, 0.5, 0.4688, 0.556, 0.4375, 0.556, 0.4375, 0.5, 0.4688, 0.556, 0.4687, 0.6076, 0.4375, 0.6076, 0.4375, 0.556, 0.4375, 0.5, 0.4375, 0.556, 0.4062, 0.556, 0.4062, 0.5, 0.4375, 0.556, 0.4375, 0.6076, 0.4062, 0.6076, 0.4062, 0.556, 0.4062, 0.5, 0.4062, 0.556, 0.375, 0.556, 0.375, 0.5, 0.4062, 0.556, 0.4062, 0.6076, 0.375, 0.6076, 0.375, 0.556, 0.375, 0.5, 0.375, 0.556, 0.3438, 0.556, 0.3438, 0.5, 0.375, 0.556, 0.375, 0.6076, 0.3438, 0.6076, 0.3438, 0.556, 0.3438, 0.5, 0.3438, 0.556, 0.3125, 0.556, 0.3125, 0.5, 0.3438, 0.556, 0.3438, 0.6076, 0.3125, 0.6076, 0.3125, 0.556, 0.3125, 0.5, 0.3125, 0.556, 0.2812, 0.556, 0.2812, 0.5, 0.3125, 0.556, 0.3125, 0.6076, 0.2812, 0.6076, 0.2812, 0.556, 0.2812, 0.5, 0.2812, 0.556, 0.25, 0.556, 0.25, 0.5, 0.2812, 0.556, 0.2812, 0.6076, 0.25, 0.6076, 0.25, 0.556, 0.25, 0.5, 0.25, 0.556, 0.2188, 0.556, 0.2188, 0.5, 0.25, 0.556, 0.25, 0.6076, 0.2188, 0.6076, 0.2188, 0.556, 0.2188, 0.5, 0.2188, 0.556, 0.1875, 0.556, 0.1875, 0.5, 0.2188, 0.556, 0.2188, 0.6076, 0.1875, 0.6076, 0.1875, 0.556, 0.1875, 0.5, 0.1875, 0.556, 0.1562, 0.556, 0.1562, 0.5, 0.1875, 0.556, 0.1875, 0.6076, 0.1562, 0.6076, 0.1562, 0.556, 0.1562, 0.5, 0.1562, 0.556, 0.125, 0.556, 0.125, 0.5, 0.1562, 0.556, 0.1562, 0.6076, 0.125, 0.6076, 0.125, 0.556, 0.125, 0.5, 0.125, 0.556, 0.09375, 0.556, 0.09375, 0.5, 0.125, 0.556, 0.125, 0.6076, 0.09375, 0.6076, 0.09375, 0.556, 0.09375, 0.5, 0.09375, 0.556, 0.0625, 0.556, 0.0625, 0.5, 0.09375, 0.556, 0.09375, 0.6076, 0.0625, 0.6076, 0.0625, 0.556, 0.0625, 0.5, 0.0625, 0.556, 0.03125, 0.556, 0.03125, 0.5, 0.0625, 0.556, 0.0625, 0.6076, 0.03125, 0.6076, 0.03125, 0.556, 0.03125, 0.5, 0.03125, 0.556, 0.0, 0.556, 0.0, 0.5, 0.03125, 0.556, 0.03125, 0.6076, 0.0, 0.6076, 0.0, 0.556, 0.03125, 0.6548, 0.03125, 0.7119, 0.0, 0.7119, 0.0, 0.6548, 0.03125, 0.7119, 0.03125, 0.7695, 0.0, 0.7695, 0.0, 0.7119, 0.03125, 0.7695, 0.03125, 0.827, 0.0, 0.827, 0.0, 0.7695, 0.03125, 0.827, 0.03125, 0.8845, 0.0, 0.8845, 0.0, 0.827, 0.03125, 0.8845, 0.03125, 0.9421, 0.0, 0.9421, 0.0, 0.8845, 0.0625, 0.6548, 0.0625, 0.7119, 0.03125, 0.7119, 0.03125, 0.6548, 0.0625, 0.7119, 0.0625, 0.7695, 0.03125, 0.7695, 0.03125, 0.7119, 0.0625, 0.7695, 0.0625, 0.827, 0.03125, 0.827, 0.03125, 0.7695, 0.0625, 0.827, 0.0625, 0.8845, 0.03125, 0.8845, 0.03125, 0.827, 0.0625, 0.8845, 0.0625, 0.9421, 0.03125, 0.9421, 0.03125, 0.8845, 0.09375, 0.6548, 0.09375, 0.7119, 0.0625, 0.7119, 0.0625, 0.6548, 0.09375, 0.7119, 0.09375, 0.7695, 0.0625, 0.7695, 0.0625, 0.7119, 0.09375, 0.7695, 0.09375, 0.827, 0.0625, 0.827, 0.0625, 0.7695, 0.09375, 0.827, 0.09375, 0.8845, 0.0625, 0.8845, 0.0625, 0.827, 0.09375, 0.8845, 0.09375, 0.9421, 0.0625, 0.9421, 0.0625, 0.8845, 0.125, 0.6548, 0.125, 0.7119, 0.09375, 0.7119, 0.09375, 0.6548, 0.125, 0.7119, 0.125, 0.7695, 0.09375, 0.7695, 0.09375, 0.7119, 0.125, 0.7695, 0.125, 0.827, 0.09375, 0.827, 0.09375, 0.7695, 0.125, 0.827, 0.125, 0.8845, 0.09375, 0.8845, 0.09375, 0.827, 0.125, 0.8845, 0.125, 0.9421, 0.09375, 0.9421, 0.09375, 0.8845, 0.1562, 0.6548, 0.1562, 0.7119, 0.125, 0.7119, 0.125, 0.6548, 0.1562, 0.7119, 0.1562, 0.7695, 0.125, 0.7695, 0.125, 0.7119, 0.1562, 0.7695, 0.1562, 0.827, 0.125, 0.827, 0.125, 0.7695, 0.1562, 0.827, 0.1562, 0.8845, 0.125, 0.8845, 0.125, 0.827, 0.1562, 0.8845, 0.1562, 0.9421, 0.125, 0.9421, 0.125, 0.8845, 0.1875, 0.6548, 0.1875, 0.7119, 0.1562, 0.7119, 0.1562, 0.6548, 0.1875, 0.7119, 0.1875, 0.7695, 0.1562, 0.7695, 0.1562, 0.7119, 0.1875, 0.7695, 0.1875, 0.827, 0.1562, 0.827, 0.1562, 0.7695, 0.1875, 0.827, 0.1875, 0.8845, 0.1562, 0.8845, 0.1562, 0.827, 0.1875, 0.8845, 0.1875, 0.9421, 0.1562, 0.9421, 0.1562, 0.8845, 0.2188, 0.6548, 0.2188, 0.7119, 0.1875, 0.7119, 0.1875, 0.6548, 0.2188, 0.7119, 0.2188, 0.7695, 0.1875, 0.7695, 0.1875, 0.7119, 0.2188, 0.7695, 0.2188, 0.827, 0.1875, 0.827, 0.1875, 0.7695, 0.2188, 0.827, 0.2188, 0.8845, 0.1875, 0.8845, 0.1875, 0.827, 0.2188, 0.8845, 0.2188, 0.9421, 0.1875, 0.9421, 0.1875, 0.8845, 0.25, 0.6548, 0.25, 0.7119, 0.2188, 0.7119, 0.2188, 0.6548, 0.25, 0.7119, 0.25, 0.7695, 0.2188, 0.7695, 0.2188, 0.7119, 0.25, 0.7695, 0.25, 0.827, 0.2188, 0.827, 0.2188, 0.7695, 0.25, 0.827, 0.25, 0.8845, 0.2188, 0.8845, 0.2188, 0.827, 0.25, 0.8845, 0.25, 0.9421, 0.2188, 0.9421, 0.2188, 0.8845, 0.2812, 0.6548, 0.2812, 0.7119, 0.25, 0.7119, 0.25, 0.6548, 0.2812, 0.7119, 0.2812, 0.7695, 0.25, 0.7695, 0.25, 0.7119, 0.2812, 0.7695, 0.2812, 0.827, 0.25, 0.827, 0.25, 0.7695, 0.2812, 0.827, 0.2812, 0.8845, 0.25, 0.8845, 0.25, 0.827, 0.2812, 0.8845, 0.2812, 0.9421, 0.25, 0.9421, 0.25, 0.8845, 0.3125, 0.6548, 0.3125, 0.7119, 0.2812, 0.7119, 0.2812, 0.6548, 0.3125, 0.7119, 0.3125, 0.7695, 0.2812, 0.7695, 0.2812, 0.7119, 0.3125, 0.7695, 0.3125, 0.827, 0.2812, 0.827, 0.2812, 0.7695, 0.3125, 0.827, 0.3125, 0.8845, 0.2812, 0.8845, 0.2812, 0.827, 0.3125, 0.8845, 0.3125, 0.9421, 0.2812, 0.9421, 0.2812, 0.8845, 0.3438, 0.6548, 0.3438, 0.7119, 0.3125, 0.7119, 0.3125, 0.6548, 0.3438, 0.7119, 0.3437, 0.7695, 0.3125, 0.7695, 0.3125, 0.7119, 0.3437, 0.7695, 0.3437, 0.827, 0.3125, 0.827, 0.3125, 0.7695, 0.3437, 0.827, 0.3438, 0.8845, 0.3125, 0.8845, 0.3125, 0.827, 0.3438, 0.8845, 0.3437, 0.9421, 0.3125, 0.9421, 0.3125, 0.8845, 0.375, 0.6548, 0.375, 0.7119, 0.3438, 0.7119, 0.3438, 0.6548, 0.375, 0.7119, 0.375, 0.7695, 0.3437, 0.7695, 0.3438, 0.7119, 0.375, 0.7695, 0.375, 0.827, 0.3437, 0.827, 0.3437, 0.7695, 0.375, 0.827, 0.375, 0.8845, 0.3438, 0.8845, 0.3437, 0.827, 0.375, 0.8845, 0.375, 0.9421, 0.3437, 0.9421, 0.3438, 0.8845, 0.4062, 0.6548, 0.4062, 0.7119, 0.375, 0.7119, 0.375, 0.6548, 0.4062, 0.7119, 0.4062, 0.7695, 0.375, 0.7695, 0.375, 0.7119, 0.4062, 0.7695, 0.4063, 0.827, 0.375, 0.827, 0.375, 0.7695, 0.4063, 0.827, 0.4063, 0.8845, 0.375, 0.8845, 0.375, 0.827, 0.4063, 0.8845, 0.4062, 0.9421, 0.375, 0.9421, 0.375, 0.8845, 0.4375, 0.6548, 0.4375, 0.7119, 0.4062, 0.7119, 0.4062, 0.6548, 0.4375, 0.7119, 0.4375, 0.7695, 0.4062, 0.7695, 0.4062, 0.7119, 0.4375, 0.7695, 0.4375, 0.827, 0.4063, 0.827, 0.4062, 0.7695, 0.4375, 0.827, 0.4375, 0.8845, 0.4063, 0.8845, 0.4063, 0.827, 0.4375, 0.8845, 0.4375, 0.9421, 0.4062, 0.9421, 0.4063, 0.8845, 0.4688, 0.6548, 0.4688, 0.7119, 0.4375, 0.7119, 0.4375, 0.6548, 0.4688, 0.7119, 0.4687, 0.7695, 0.4375, 0.7695, 0.4375, 0.7119, 0.4687, 0.7695, 0.4688, 0.827, 0.4375, 0.827, 0.4375, 0.7695, 0.4688, 0.827, 0.4688, 0.8845, 0.4375, 0.8845, 0.4375, 0.827, 0.4688, 0.8845, 0.4688, 0.9421, 0.4375, 0.9421, 0.4375, 0.8845, 0.5, 0.6548, 0.5, 0.7119, 0.4688, 0.7119, 0.4688, 0.6548, 0.5, 0.7119, 0.5, 0.7695, 0.4687, 0.7695, 0.4688, 0.7119, 0.5, 0.7695, 0.5, 0.827, 0.4688, 0.827, 0.4687, 0.7695, 0.5, 0.827, 0.5, 0.8845, 0.4688, 0.8845, 0.4688, 0.827, 0.5, 0.8845, 0.5, 0.9421, 0.4688, 0.9421, 0.4688, 0.8845, 0.5312, 0.6548, 0.5312, 0.7119, 0.5, 0.7119, 0.5, 0.6548, 0.5312, 0.7119, 0.5312, 0.7695, 0.5, 0.7695, 0.5, 0.7119, 0.5312, 0.7695, 0.5312, 0.827, 0.5, 0.827, 0.5, 0.7695, 0.5312, 0.827, 0.5312, 0.8845, 0.5, 0.8845, 0.5, 0.827, 0.5312, 0.8845, 0.5312, 0.9421, 0.5, 0.9421, 0.5, 0.8845, 0.5625, 0.6548, 0.5625, 0.7119, 0.5312, 0.7119, 0.5312, 0.6548, 0.5625, 0.7119, 0.5625, 0.7695, 0.5312, 0.7695, 0.5312, 0.7119, 0.5625, 0.7695, 0.5625, 0.827, 0.5312, 0.827, 0.5312, 0.7695, 0.5625, 0.827, 0.5625, 0.8845, 0.5312, 0.8845, 0.5312, 0.827, 0.5625, 0.8845, 0.5625, 0.9421, 0.5312, 0.9421, 0.5312, 0.8845, 0.5938, 0.6548, 0.5938, 0.7119, 0.5625, 0.7119, 0.5625, 0.6548, 0.5938, 0.7119, 0.5938, 0.7695, 0.5625, 0.7695, 0.5625, 0.7119, 0.5938, 0.7695, 0.5938, 0.827, 0.5625, 0.827, 0.5625, 0.7695, 0.5938, 0.827, 0.5938, 0.8845, 0.5625, 0.8845, 0.5625, 0.827, 0.5938, 0.8845, 0.5938, 0.9421, 0.5625, 0.9421, 0.5625, 0.8845, 0.625, 0.6548, 0.625, 0.7119, 0.5938, 0.7119, 0.5938, 0.6548, 0.625, 0.7119, 0.625, 0.7695, 0.5938, 0.7695, 0.5938, 0.7119, 0.625, 0.7695, 0.625, 0.827, 0.5938, 0.827, 0.5938, 0.7695, 0.625, 0.827, 0.625, 0.8845, 0.5938, 0.8845, 0.5938, 0.827, 0.625, 0.8845, 0.625, 0.9421, 0.5938, 0.9421, 0.5938, 0.8845, 0.6562, 0.6548, 0.6562, 0.7119, 0.625, 0.7119, 0.625, 0.6548, 0.6562, 0.7119, 0.6562, 0.7695, 0.625, 0.7695, 0.625, 0.7119, 0.6562, 0.7695, 0.6563, 0.827, 0.625, 0.827, 0.625, 0.7695, 0.6563, 0.827, 0.6563, 0.8845, 0.625, 0.8845, 0.625, 0.827, 0.6563, 0.8845, 0.6562, 0.9421, 0.625, 0.9421, 0.625, 0.8845, 0.6875, 0.6548, 0.6875, 0.7119, 0.6562, 0.7119, 0.6562, 0.6548, 0.6875, 0.7119, 0.6875, 0.7695, 0.6562, 0.7695, 0.6562, 0.7119, 0.6875, 0.7695, 0.6875, 0.827, 0.6563, 0.827, 0.6562, 0.7695, 0.6875, 0.827, 0.6875, 0.8845, 0.6563, 0.8845, 0.6563, 0.827, 0.6875, 0.8845, 0.6875, 0.9421, 0.6562, 0.9421, 0.6563, 0.8845, 0.7188, 0.6548, 0.7188, 0.7119, 0.6875, 0.7119, 0.6875, 0.6548, 0.7188, 0.7119, 0.7188, 0.7695, 0.6875, 0.7695, 0.6875, 0.7119, 0.7188, 0.7695, 0.7188, 0.827, 0.6875, 0.827, 0.6875, 0.7695, 0.7188, 0.827, 0.7188, 0.8845, 0.6875, 0.8845, 0.6875, 0.827, 0.7188, 0.8845, 0.7188, 0.9421, 0.6875, 0.9421, 0.6875, 0.8845, 0.75, 0.6548, 0.75, 0.7119, 0.7188, 0.7119, 0.7188, 0.6548, 0.75, 0.7119, 0.75, 0.7695, 0.7188, 0.7695, 0.7188, 0.7119, 0.75, 0.7695, 0.75, 0.827, 0.7188, 0.827, 0.7188, 0.7695, 0.75, 0.827, 0.75, 0.8845, 0.7188, 0.8845, 0.7188, 0.827, 0.75, 0.8845, 0.75, 0.9421, 0.7188, 0.9421, 0.7188, 0.8845, 0.7813, 0.6548, 0.7812, 0.7119, 0.75, 0.7119, 0.75, 0.6548, 0.7812, 0.7119, 0.7812, 0.7695, 0.75, 0.7695, 0.75, 0.7119, 0.7812, 0.7695, 0.7812, 0.827, 0.75, 0.827, 0.75, 0.7695, 0.7812, 0.827, 0.7812, 0.8845, 0.75, 0.8845, 0.75, 0.827, 0.7812, 0.8845, 0.7812, 0.9421, 0.75, 0.9421, 0.75, 0.8845, 0.8125, 0.6548, 0.8125, 0.7119, 0.7812, 0.7119, 0.7813, 0.6548, 0.8125, 0.7119, 0.8125, 0.7695, 0.7812, 0.7695, 0.7812, 0.7119, 0.8125, 0.7695, 0.8125, 0.827, 0.7812, 0.827, 0.7812, 0.7695, 0.8125, 0.827, 0.8125, 0.8845, 0.7812, 0.8845, 0.7812, 0.827, 0.8125, 0.8845, 0.8125, 0.9421, 0.7812, 0.9421, 0.7812, 0.8845, 0.8438, 0.6548, 0.8438, 0.7119, 0.8125, 0.7119, 0.8125, 0.6548, 0.8438, 0.7119, 0.8438, 0.7695, 0.8125, 0.7695, 0.8125, 0.7119, 0.8438, 0.7695, 0.8438, 0.827, 0.8125, 0.827, 0.8125, 0.7695, 0.8438, 0.827, 0.8438, 0.8845, 0.8125, 0.8845, 0.8125, 0.827, 0.8438, 0.8845, 0.8438, 0.9421, 0.8125, 0.9421, 0.8125, 0.8845, 0.875, 0.6548, 0.875, 0.7119, 0.8438, 0.7119, 0.8438, 0.6548, 0.875, 0.7119, 0.875, 0.7695, 0.8438, 0.7695, 0.8438, 0.7119, 0.875, 0.7695, 0.875, 0.827, 0.8438, 0.827, 0.8438, 0.7695, 0.875, 0.827, 0.875, 0.8845, 0.8438, 0.8845, 0.8438, 0.827, 0.875, 0.8845, 0.875, 0.9421, 0.8438, 0.9421, 0.8438, 0.8845, 0.9062, 0.6548, 0.9062, 0.7119, 0.875, 0.7119, 0.875, 0.6548, 0.9062, 0.7119, 0.9062, 0.7695, 0.875, 0.7695, 0.875, 0.7119, 0.9062, 0.7695, 0.9062, 0.827, 0.875, 0.827, 0.875, 0.7695, 0.9062, 0.827, 0.9062, 0.8845, 0.875, 0.8845, 0.875, 0.827, 0.9062, 0.8845, 0.9062, 0.9421, 0.875, 0.9421, 0.875, 0.8845, 0.9375, 0.6548, 0.9375, 0.7119, 0.9062, 0.7119, 0.9062, 0.6548, 0.9375, 0.7119, 0.9375, 0.7695, 0.9062, 0.7695, 0.9062, 0.7119, 0.9375, 0.7695, 0.9375, 0.827, 0.9062, 0.827, 0.9062, 0.7695, 0.9375, 0.827, 0.9375, 0.8845, 0.9062, 0.8845, 0.9062, 0.827, 0.9375, 0.8845, 0.9375, 0.9421, 0.9062, 0.9421, 0.9062, 0.8845, 0.9688, 0.6548, 0.9688, 0.7119, 0.9375, 0.7119, 0.9375, 0.6548, 0.9688, 0.7119, 0.9688, 0.7695, 0.9375, 0.7695, 0.9375, 0.7119, 0.9688, 0.7695, 0.9688, 0.827, 0.9375, 0.827, 0.9375, 0.7695, 0.9688, 0.827, 0.9688, 0.8845, 0.9375, 0.8845, 0.9375, 0.827, 0.9688, 0.8845, 0.9688, 0.9421, 0.9375, 0.9421, 0.9375, 0.8845, 1.0, 0.6548, 1.0, 0.7119, 0.9688, 0.7119, 0.9688, 0.6548, 1.0, 0.7119, 1.0, 0.7695, 0.9688, 0.7695, 0.9688, 0.7119, 1.0, 0.7695, 1.0, 0.827, 0.9688, 0.827, 0.9688, 0.7695, 1.0, 0.827, 1.0, 0.8845, 0.9688, 0.8845, 0.9688, 0.827, 1.0, 0.8845, 1.0, 0.9421, 0.9688, 0.9421, 0.9688, 0.8845])
me_cylinder.materials.append(mat_bark)
me_cylinder.use_remesh_fix_poles = True
me_cylinder.use_remesh_preserve_attributes = False
me_cylinder.use_mirror_vertex_groups = False
me_cylinder.update()
me_icosphere = bpy.data.meshes.new('Icosphere')
me_icosphere.from_pydata([(0.0, 0.0, -1.0), (0.7236, -0.5257, -0.4472), (-0.2764, -0.8506, -0.4472), (-0.8944, 0.0, -0.4472), (-0.2764, 0.8506, -0.4472), (0.7236, 0.5257, -0.4472), (0.2764, -0.8506, 0.4472), (-0.7236, -0.5257, 0.4472), (-0.7236, 0.5257, 0.4472), (0.2764, 0.8506, 0.4472), (0.8944, 0.0, 0.4472), (0.0, 0.0, 1.0), (-0.1625, -0.5, -0.8507), (0.4253, -0.309, -0.8507), (0.2629, -0.809, -0.5257), (0.8506, 0.0, -0.5257), (0.4253, 0.309, -0.8507), (-0.5257, 0.0, -0.8507), (-0.6882, -0.5, -0.5257), (-0.1625, 0.5, -0.8507), (-0.6882, 0.5, -0.5257), (0.2629, 0.809, -0.5257), (0.9511, -0.309, 0.0), (0.9511, 0.309, 0.0), (0.0, -1.0, 0.0), (0.5878, -0.809, 0.0), (-0.9511, -0.309, 0.0), (-0.5878, -0.809, 0.0), (-0.5878, 0.809, 0.0), (-0.9511, 0.309, 0.0), (0.5878, 0.809, 0.0), (0.0, 1.0, 0.0), (0.6882, -0.5, 0.5257), (-0.2629, -0.809, 0.5257), (-0.8506, 0.0, 0.5257), (-0.2629, 0.809, 0.5257), (0.6882, 0.5, 0.5257), (0.1625, -0.5, 0.8507), (0.5257, 0.0, 0.8507), (-0.4253, -0.309, 0.8507), (-0.4253, 0.309, 0.8507), (0.1625, 0.5, 0.8507)], [], [(0, 13, 12), (1, 13, 15), (0, 12, 17), (0, 17, 19), (0, 19, 16), (1, 15, 22), (2, 14, 24), (3, 18, 26), (4, 20, 28), (5, 21, 30), (1, 22, 25), (2, 24, 27), (3, 26, 29), (4, 28, 31), (5, 30, 23), (6, 32, 37), (7, 33, 39), (8, 34, 40), (9, 35, 41), (10, 36, 38), (38, 41, 11), (38, 36, 41), (36, 9, 41), (41, 40, 11), (41, 35, 40), (35, 8, 40), (40, 39, 11), (40, 34, 39), (34, 7, 39), (39, 37, 11), (39, 33, 37), (33, 6, 37), (37, 38, 11), (37, 32, 38), (32, 10, 38), (23, 36, 10), (23, 30, 36), (30, 9, 36), (31, 35, 9), (31, 28, 35), (28, 8, 35), (29, 34, 8), (29, 26, 34), (26, 7, 34), (27, 33, 7), (27, 24, 33), (24, 6, 33), (25, 32, 6), (25, 22, 32), (22, 10, 32), (30, 31, 9), (30, 21, 31), (21, 4, 31), (28, 29, 8), (28, 20, 29), (20, 3, 29), (26, 27, 7), (26, 18, 27), (18, 2, 27), (24, 25, 6), (24, 14, 25), (14, 1, 25), (22, 23, 10), (22, 15, 23), (15, 5, 23), (16, 21, 5), (16, 19, 21), (19, 4, 21), (19, 20, 4), (19, 17, 20), (17, 3, 20), (17, 18, 3), (17, 12, 18), (12, 2, 18), (15, 16, 5), (15, 13, 16), (13, 0, 16), (12, 14, 2), (12, 13, 14), (13, 1, 14)])
_uv = me_icosphere.uv_layers.new(name='UVMap')
_uv.uv.foreach_set('vector', [0.8182, 0.0, 0.7727, 0.07873, 0.8636, 0.07873, 0.7273, 0.1575, 0.6818, 0.07873, 0.6364, 0.1575, 0.09091, 0.0, 0.04545, 0.07873, 0.1364, 0.07873, 0.2727, 0.0, 0.2273, 0.07873, 0.3182, 0.07873, 0.4545, 0.0, 0.4091, 0.07873, 0.5, 0.07873, 0.7273, 0.1575, 0.6364, 0.1575, 0.6818, 0.2362, 0.9091, 0.1575, 0.8182, 0.1575, 0.8636, 0.2362, 0.1818, 0.1575, 0.09091, 0.1575, 0.1364, 0.2362, 0.3636, 0.1575, 0.2727, 0.1575, 0.3182, 0.2362, 0.5455, 0.1575, 0.4545, 0.1575, 0.5, 0.2362, 0.7273, 0.1575, 0.6818, 0.2362, 0.7727, 0.2362, 0.9091, 0.1575, 0.8636, 0.2362, 0.9545, 0.2362, 0.1818, 0.1575, 0.1364, 0.2362, 0.2273, 0.2362, 0.3636, 0.1575, 0.3182, 0.2362, 0.4091, 0.2362, 0.5455, 0.1575, 0.5, 0.2362, 0.5909, 0.2362, 0.8182, 0.3149, 0.7273, 0.3149, 0.7727, 0.3937, 1.0, 0.3149, 0.9091, 0.3149, 0.9545, 0.3937, 0.2727, 0.3149, 0.1818, 0.3149, 0.2273, 0.3937, 0.4545, 0.3149, 0.3636, 0.3149, 0.4091, 0.3937, 0.6364, 0.3149, 0.5455, 0.3149, 0.5909, 0.3937, 0.5909, 0.3937, 0.5, 0.3937, 0.5455, 0.4724, 0.5909, 0.3937, 0.5455, 0.3149, 0.5, 0.3937, 0.5455, 0.3149, 0.4545, 0.3149, 0.5, 0.3937, 0.4091, 0.3937, 0.3182, 0.3937, 0.3636, 0.4724, 0.4091, 0.3937, 0.3636, 0.3149, 0.3182, 0.3937, 0.3636, 0.3149, 0.2727, 0.3149, 0.3182, 0.3937, 0.2273, 0.3937, 0.1364, 0.3937, 0.1818, 0.4724, 0.2273, 0.3937, 0.1818, 0.3149, 0.1364, 0.3937, 0.1818, 0.3149, 0.09091, 0.3149, 0.1364, 0.3937, 0.9545, 0.3937, 0.8636, 0.3937, 0.9091, 0.4724, 0.9545, 0.3937, 0.9091, 0.3149, 0.8636, 0.3937, 0.9091, 0.3149, 0.8182, 0.3149, 0.8636, 0.3937, 0.7727, 0.3937, 0.6818, 0.3937, 0.7273, 0.4724, 0.7727, 0.3937, 0.7273, 0.3149, 0.6818, 0.3937, 0.7273, 0.3149, 0.6364, 0.3149, 0.6818, 0.3937, 0.5909, 0.2362, 0.5455, 0.3149, 0.6364, 0.3149, 0.5909, 0.2362, 0.5, 0.2362, 0.5455, 0.3149, 0.5, 0.2362, 0.4545, 0.3149, 0.5455, 0.3149, 0.4091, 0.2362, 0.3636, 0.3149, 0.4545, 0.3149, 0.4091, 0.2362, 0.3182, 0.2362, 0.3636, 0.3149, 0.3182, 0.2362, 0.2727, 0.3149, 0.3636, 0.3149, 0.2273, 0.2362, 0.1818, 0.3149, 0.2727, 0.3149, 0.2273, 0.2362, 0.1364, 0.2362, 0.1818, 0.3149, 0.1364, 0.2362, 0.09091, 0.3149, 0.1818, 0.3149, 0.9545, 0.2362, 0.9091, 0.3149, 1.0, 0.3149, 0.9545, 0.2362, 0.8636, 0.2362, 0.9091, 0.3149, 0.8636, 0.2362, 0.8182, 0.3149, 0.9091, 0.3149, 0.7727, 0.2362, 0.7273, 0.3149, 0.8182, 0.3149, 0.7727, 0.2362, 0.6818, 0.2362, 0.7273, 0.3149, 0.6818, 0.2362, 0.6364, 0.3149, 0.7273, 0.3149, 0.5, 0.2362, 0.4091, 0.2362, 0.4545, 0.3149, 0.5, 0.2362, 0.4545, 0.1575, 0.4091, 0.2362, 0.4545, 0.1575, 0.3636, 0.1575, 0.4091, 0.2362, 0.3182, 0.2362, 0.2273, 0.2362, 0.2727, 0.3149, 0.3182, 0.2362, 0.2727, 0.1575, 0.2273, 0.2362, 0.2727, 0.1575, 0.1818, 0.1575, 0.2273, 0.2362, 0.1364, 0.2362, 0.04545, 0.2362, 0.09091, 0.3149, 0.1364, 0.2362, 0.09091, 0.1575, 0.04545, 0.2362, 0.09091, 0.1575, 0.0, 0.1575, 0.04545, 0.2362, 0.8636, 0.2362, 0.7727, 0.2362, 0.8182, 0.3149, 0.8636, 0.2362, 0.8182, 0.1575, 0.7727, 0.2362, 0.8182, 0.1575, 0.7273, 0.1575, 0.7727, 0.2362, 0.6818, 0.2362, 0.5909, 0.2362, 0.6364, 0.3149, 0.6818, 0.2362, 0.6364, 0.1575, 0.5909, 0.2362, 0.6364, 0.1575, 0.5455, 0.1575, 0.5909, 0.2362, 0.5, 0.07873, 0.4545, 0.1575, 0.5455, 0.1575, 0.5, 0.07873, 0.4091, 0.07873, 0.4545, 0.1575, 0.4091, 0.07873, 0.3636, 0.1575, 0.4545, 0.1575, 0.3182, 0.07873, 0.2727, 0.1575, 0.3636, 0.1575, 0.3182, 0.07873, 0.2273, 0.07873, 0.2727, 0.1575, 0.2273, 0.07873, 0.1818, 0.1575, 0.2727, 0.1575, 0.1364, 0.07873, 0.09091, 0.1575, 0.1818, 0.1575, 0.1364, 0.07873, 0.04545, 0.07873, 0.09091, 0.1575, 0.04545, 0.07873, 0.0, 0.1575, 0.09091, 0.1575, 0.6364, 0.1575, 0.5909, 0.07873, 0.5455, 0.1575, 0.6364, 0.1575, 0.6818, 0.07873, 0.5909, 0.07873, 0.6818, 0.07873, 0.6364, 0.0, 0.5909, 0.07873, 0.8636, 0.07873, 0.8182, 0.1575, 0.9091, 0.1575, 0.8636, 0.07873, 0.7727, 0.07873, 0.8182, 0.1575, 0.7727, 0.07873, 0.7273, 0.1575, 0.8182, 0.1575])
me_icosphere.materials.append(mat_leafe)
me_icosphere.use_remesh_fix_poles = True
me_icosphere.use_remesh_preserve_attributes = False
me_icosphere.use_mirror_vertex_groups = False
me_icosphere.update()

# ---- objects
ob_socket = bpy.data.objects.new('Socket', me_cube_001)
ob_stem = bpy.data.objects.new('Stem', me_cylinder)
ob_treecrown = bpy.data.objects.new('Treecrown', me_icosphere)

# ---- transforms, parenting, visibility, modifiers, constraints
ob_socket.location = (0.0, 0.0, 0.1521)
ob_socket.scale = (1.0, 1.0, 0.11)
ob_socket.lineart.crease_threshold = 0.0
ob_stem.location = (0.0, 0.0, 1.676)
ob_stem.scale = (0.2341, 0.2341, 1.643)
ob_stem.lineart.crease_threshold = 0.0
ob_treecrown.location = (0.0, 0.0, 2.594)
ob_treecrown.lineart.crease_threshold = 0.0

# ---- collection membership
col_collection.objects.link(ob_socket)
col_collection.objects.link(ob_stem)
col_collection.objects.link(ob_treecrown)

# ---- scene / render settings (as saved in the file)
scene.frame_start = 1; scene.frame_end = 250; scene.frame_set(0)
scene.render.engine = 'BLENDER_EEVEE_NEXT'
scene.render.use_freestyle = True
scene.cycles.use_denoising = False
scene.cycles.samples = 128
scene.cycles.sampling_pattern = 'TABULATED_SOBOL'
scene.cycles.use_adaptive_sampling = False
scene.cycles.use_light_tree = False
scene.eevee.taa_samples = 32
scene.eevee.taa_render_samples = 128
scene.eevee.use_gtao = True
scene.view_settings.view_transform = 'Filmic'
bpy.context.view_layer.update()

# ---- added for rendering (the .blend has no active camera and no usable light): camera, sun
cam_auto = bpy.data.cameras.new('AutoCamera')
cam_auto.lens = 50.0
cam_auto.sensor_width = 36.0
cam_auto.clip_end = 1000.0
ob_auto_camera = bpy.data.objects.new('AutoCamera', cam_auto)
scene.collection.objects.link(ob_auto_camera)
ob_auto_camera.location = (4.20737, -5.04884, 5.17959)
ob_auto_camera.rotation_euler = (1.09748, -7.21219e-08, 0.694738)
scene.camera = ob_auto_camera
light_auto_sun = bpy.data.lights.new('AutoSun', 'SUN')
light_auto_sun.energy = 3.0
light_auto_sun.angle = 0.0523599
ob_auto_sun = bpy.data.objects.new('AutoSun', light_auto_sun)
scene.collection.objects.link(ob_auto_sun)
ob_auto_sun.rotation_euler = (0.872665, 0.174533, 0.523599)
bpy.context.view_layer.update()
